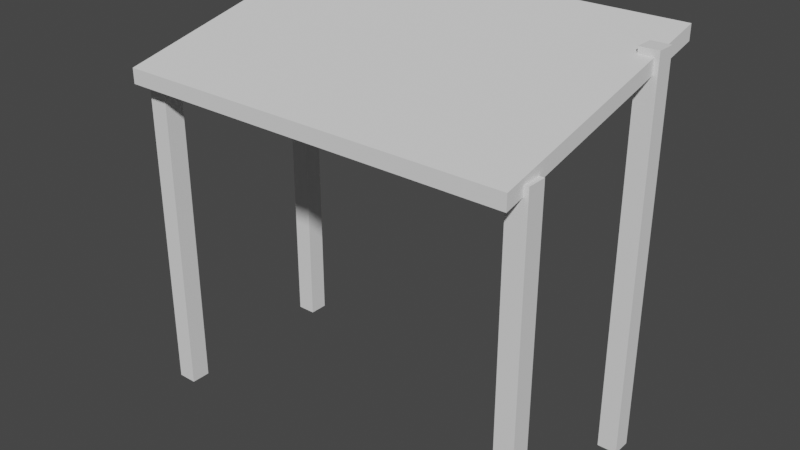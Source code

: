 # Source: market_store_tent_2.blend  (saved by Blender 3.4.6; exported with 4.5.12 LTS)
import bpy
from mathutils import Matrix  # noqa: F401  (used for matrix-valued properties, if any)

bpy.ops.wm.read_factory_settings(use_empty=True)
scene = bpy.context.scene
scene.name = 'Scene'

# ---- collections
col_collection = bpy.data.collections.new('Collection'); scene.collection.children.link(col_collection)

# ---- world
world_world = bpy.data.worlds.new('World'); scene.world = world_world
world_world.use_nodes = True; world_world.node_tree.nodes.clear()
_N = world_world.node_tree.nodes; _L = world_world.node_tree.links
n0 = _N.new('ShaderNodeOutputWorld'); n0.name = 'World Output'; n0.location = (300, 300)
n1 = _N.new('ShaderNodeBackground'); n1.name = 'Background'; n1.location = (10, 300)
n1.inputs[0].default_value = (0.05088, 0.05088, 0.05088, 1.0)
_L.new(n1.outputs[0], n0.inputs[0])
n0.is_active_output = True
world_world.color = (0.05088, 0.05088, 0.05088)
world_world.use_sun_shadow = False
world_world.sun_shadow_jitter_overblur = 0.0

# ---- meshes
me_cube_004 = bpy.data.meshes.new('Cube.004')
me_cube_004.from_pydata([(-1.0, -1.0, -1.0), (-1.0, -1.0, 0.7308), (-1.0, 1.0, -1.0), (-1.0, 1.0, 0.7308), (1.0, -1.0, -1.0), (1.0, -1.0, 0.7308), (1.0, 1.0, -1.0), (1.0, 1.0, 0.7308), (39.0, -1.0, -1.0), (39.0, -1.0, 0.7308), (39.0, 1.0, -1.0), (39.0, 1.0, 0.7308), (41.0, -1.0, -1.0), (41.0, -1.0, 0.7308), (41.0, 1.0, -1.0), (41.0, 1.0, 0.7308), (39.0, 17.0, -1.0), (39.0, 17.0, 1.0), (39.0, 19.0, -1.0), (39.0, 19.0, 1.0), (41.0, 17.0, -1.0), (41.0, 17.0, 1.0), (41.0, 19.0, -1.0), (41.0, 19.0, 1.0), (-1.0, 17.0, -1.0), (-1.0, 17.0, 1.0), (-1.0, 19.0, -1.0), (-1.0, 19.0, 1.0), (1.0, 17.0, -1.0), (1.0, 17.0, 1.0), (1.0, 19.0, -1.0), (1.0, 19.0, 1.0), (-0.5365, -3.039, 0.6596), (-0.5365, -3.039, 0.7366), (-0.5365, 23.04, 0.9615), (-0.5365, 23.04, 1.038), (40.54, -3.039, 0.6596), (40.54, -3.039, 0.7366), (40.54, 23.04, 0.9615), (40.54, 23.04, 1.038)], [], [(0, 1, 3, 2), (2, 3, 7, 6), (6, 7, 5, 4), (4, 5, 1, 0), (2, 6, 4, 0), (7, 3, 1, 5), (8, 9, 11, 10), (10, 11, 15, 14), (14, 15, 13, 12), (12, 13, 9, 8), (10, 14, 12, 8), (15, 11, 9, 13), (16, 17, 19, 18), (18, 19, 23, 22), (22, 23, 21, 20), (20, 21, 17, 16), (18, 22, 20, 16), (23, 19, 17, 21), (24, 25, 27, 26), (26, 27, 31, 30), (30, 31, 29, 28), (28, 29, 25, 24), (26, 30, 28, 24), (31, 27, 25, 29), (32, 33, 35, 34), (34, 35, 39, 38), (38, 39, 37, 36), (36, 37, 33, 32), (34, 38, 36, 32), (39, 35, 33, 37)])
_uv = me_cube_004.uv_layers.new(name='UVMap')
_uv.uv.foreach_set('vector', [0.7691, 0.7938, 0.7422, 0.7938, 0.7422, 0.7627, 0.7691, 0.7627, 0.7052, 0.7938, 0.6783, 0.7938, 0.6783, 0.7627, 0.7052, 0.7627, 0.6413, 0.7938, 0.6144, 0.7938, 0.6144, 0.7627, 0.6413, 0.7627, 0.5774, 0.7938, 0.5505, 0.7938, 0.5505, 0.7627, 0.5774, 0.7627, 0.5631, 0.7257, 0.5631, 0.6946, 0.5942, 0.6946, 0.5942, 0.7257, 0.6312, 0.7257, 0.6312, 0.6946, 0.6623, 0.6946, 0.6623, 0.7257, 0.7942, 0.7257, 0.7673, 0.7257, 0.7673, 0.6946, 0.7942, 0.6946, 0.3858, 0.7938, 0.3589, 0.7938, 0.3589, 0.7627, 0.3858, 0.7627, 0.4497, 0.7938, 0.4227, 0.7938, 0.4227, 0.7627, 0.4497, 0.7627, 0.5136, 0.7938, 0.4866, 0.7938, 0.4866, 0.7627, 0.5136, 0.7627, 0.08655, 0.7938, 0.08655, 0.7627, 0.1177, 0.7627, 0.1177, 0.7938, 0.1546, 0.7938, 0.1546, 0.7627, 0.1857, 0.7627, 0.1857, 0.7938, 0.458, 0.6946, 0.458, 0.7257, 0.4269, 0.7257, 0.4269, 0.6946, 0.5261, 0.6946, 0.5261, 0.7257, 0.495, 0.7257, 0.495, 0.6946, 0.39, 0.6946, 0.39, 0.7257, 0.3589, 0.7257, 0.3589, 0.6946, 0.3219, 0.6946, 0.3219, 0.7257, 0.2908, 0.7257, 0.2908, 0.6946, 0.01848, 0.7938, 0.01848, 0.7627, 0.0496, 0.7627, 0.0496, 0.7938, 0.6992, 0.7257, 0.6992, 0.6946, 0.7303, 0.6946, 0.7303, 0.7257, 0.2538, 0.6946, 0.2538, 0.7257, 0.2227, 0.7257, 0.2227, 0.6946, 0.1857, 0.6946, 0.1857, 0.7257, 0.1546, 0.7257, 0.1546, 0.6946, 0.1177, 0.6946, 0.1177, 0.7257, 0.08655, 0.7257, 0.08655, 0.6946, 0.0496, 0.6946, 0.0496, 0.7257, 0.01848, 0.7257, 0.01848, 0.6946, 0.2908, 0.7938, 0.2908, 0.7627, 0.3219, 0.7627, 0.3219, 0.7938, 0.2227, 0.7938, 0.2227, 0.7627, 0.2538, 0.7627, 0.2538, 0.7938, 0.9815, 0.4243, 0.9803, 0.4243, 0.9803, 0.01848, 0.9815, 0.01849, 0.9052, 0.6576, 0.904, 0.6576, 0.904, 0.01847, 0.9052, 0.01847, 0.9803, 0.4613, 0.9815, 0.4613, 0.9815, 0.8671, 0.9803, 0.8671, 0.9434, 0.6576, 0.9422, 0.6576, 0.9422, 0.01848, 0.9434, 0.01848, 0.4613, 0.6576, 0.4613, 0.01847, 0.8671, 0.01847, 0.8671, 0.6576, 0.01848, 0.6576, 0.01848, 0.01848, 0.4243, 0.01848, 0.4243, 0.6576])
me_cube_004.update()

# ---- objects
ob_cube_003 = bpy.data.objects.new('Cube.003', me_cube_004)

# ---- transforms, parenting, visibility, modifiers, constraints
ob_cube_003.location = (-1.0, -0.5, 0.0)
ob_cube_003.scale = (0.05, 0.05, 1.0)

# ---- collection membership
col_collection.objects.link(ob_cube_003)

# ---- scene / render settings (as saved in the file)
scene.frame_start = 1; scene.frame_end = 250; scene.frame_set(1)
scene.render.engine = 'BLENDER_EEVEE_NEXT'
scene.cycles.sampling_pattern = 'TABULATED_SOBOL'
scene.cycles.use_light_tree = False
scene.view_settings.view_transform = 'Filmic'
bpy.context.view_layer.update()

# ---- added for rendering (the .blend has no active camera and no usable light): camera, sun
cam_auto = bpy.data.cameras.new('AutoCamera')
cam_auto.lens = 50.0
cam_auto.sensor_width = 36.0
cam_auto.clip_end = 1000.0
ob_auto_camera = bpy.data.objects.new('AutoCamera', cam_auto)
scene.collection.objects.link(ob_auto_camera)
ob_auto_camera.location = (2.96441, -3.55729, 2.39076)
ob_auto_camera.rotation_euler = (1.09748, -7.21219e-08, 0.694738)
scene.camera = ob_auto_camera
light_auto_sun = bpy.data.lights.new('AutoSun', 'SUN')
light_auto_sun.energy = 3.0
light_auto_sun.angle = 0.0523599
ob_auto_sun = bpy.data.objects.new('AutoSun', light_auto_sun)
scene.collection.objects.link(ob_auto_sun)
ob_auto_sun.rotation_euler = (0.872665, 0.174533, 0.523599)
bpy.context.view_layer.update()
